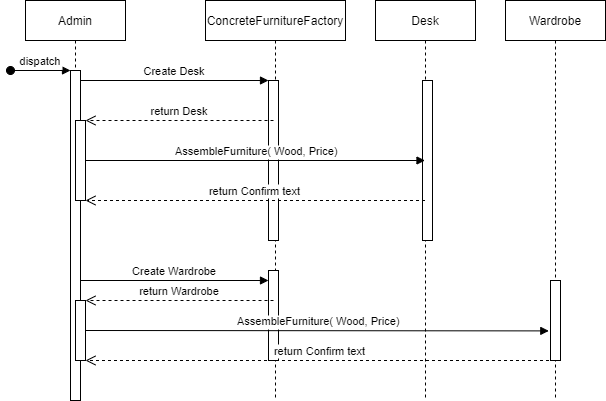

The diagram above was exported from draw.io. Its source (the exported page's mxGraphModel, read from the mxfile embedded in the PNG):
<mxGraphModel dx="782" dy="398" grid="1" gridSize="10" guides="1" tooltips="1" connect="1" arrows="1" fold="1" page="1" pageScale="1" pageWidth="850" pageHeight="1100" math="0" shadow="0">
  <root>
    <mxCell id="0" />
    <mxCell id="1" parent="0" />
    <mxCell id="3nuBFxr9cyL0pnOWT2aG-1" value="Admin" style="shape=umlLifeline;perimeter=lifelinePerimeter;container=1;collapsible=0;recursiveResize=0;rounded=0;shadow=0;strokeWidth=1;" parent="1" vertex="1">
      <mxGeometry x="120" y="80" width="100" height="400" as="geometry" />
    </mxCell>
    <mxCell id="3nuBFxr9cyL0pnOWT2aG-2" value="" style="points=[];perimeter=orthogonalPerimeter;rounded=0;shadow=0;strokeWidth=1;" parent="3nuBFxr9cyL0pnOWT2aG-1" vertex="1">
      <mxGeometry x="45" y="70" width="10" height="330" as="geometry" />
    </mxCell>
    <mxCell id="3nuBFxr9cyL0pnOWT2aG-3" value="dispatch" style="verticalAlign=bottom;startArrow=oval;endArrow=block;startSize=8;shadow=0;strokeWidth=1;" parent="3nuBFxr9cyL0pnOWT2aG-1" target="3nuBFxr9cyL0pnOWT2aG-2" edge="1">
      <mxGeometry relative="1" as="geometry">
        <mxPoint x="-15" y="70" as="sourcePoint" />
      </mxGeometry>
    </mxCell>
    <mxCell id="3nuBFxr9cyL0pnOWT2aG-4" value="" style="points=[];perimeter=orthogonalPerimeter;rounded=0;shadow=0;strokeWidth=1;" parent="3nuBFxr9cyL0pnOWT2aG-1" vertex="1">
      <mxGeometry x="50" y="120" width="10" height="80" as="geometry" />
    </mxCell>
    <mxCell id="IfdhYj27B2ZvzWiiNRde-11" value="" style="points=[];perimeter=orthogonalPerimeter;rounded=0;shadow=0;strokeWidth=1;" vertex="1" parent="3nuBFxr9cyL0pnOWT2aG-1">
      <mxGeometry x="50" y="300" width="10" height="60" as="geometry" />
    </mxCell>
    <mxCell id="3nuBFxr9cyL0pnOWT2aG-5" value="ConcreteFurnitureFactory" style="shape=umlLifeline;perimeter=lifelinePerimeter;container=1;collapsible=0;recursiveResize=0;rounded=0;shadow=0;strokeWidth=1;" parent="1" vertex="1">
      <mxGeometry x="300" y="80" width="140" height="400" as="geometry" />
    </mxCell>
    <mxCell id="3nuBFxr9cyL0pnOWT2aG-6" value="" style="points=[];perimeter=orthogonalPerimeter;rounded=0;shadow=0;strokeWidth=1;" parent="3nuBFxr9cyL0pnOWT2aG-5" vertex="1">
      <mxGeometry x="63" y="80" width="10" height="160" as="geometry" />
    </mxCell>
    <mxCell id="IfdhYj27B2ZvzWiiNRde-8" value="" style="points=[];perimeter=orthogonalPerimeter;rounded=0;shadow=0;strokeWidth=1;" vertex="1" parent="3nuBFxr9cyL0pnOWT2aG-5">
      <mxGeometry x="63" y="270" width="10" height="90" as="geometry" />
    </mxCell>
    <mxCell id="3nuBFxr9cyL0pnOWT2aG-8" value="Create Desk" style="verticalAlign=bottom;endArrow=block;entryX=0;entryY=0;shadow=0;strokeWidth=1;" parent="1" source="3nuBFxr9cyL0pnOWT2aG-2" target="3nuBFxr9cyL0pnOWT2aG-6" edge="1">
      <mxGeometry relative="1" as="geometry">
        <mxPoint x="275" y="160" as="sourcePoint" />
      </mxGeometry>
    </mxCell>
    <mxCell id="IfdhYj27B2ZvzWiiNRde-1" value="Desk" style="shape=umlLifeline;perimeter=lifelinePerimeter;container=1;collapsible=0;recursiveResize=0;rounded=0;shadow=0;strokeWidth=1;" vertex="1" parent="1">
      <mxGeometry x="470" y="80" width="100" height="400" as="geometry" />
    </mxCell>
    <mxCell id="IfdhYj27B2ZvzWiiNRde-2" value="" style="points=[];perimeter=orthogonalPerimeter;rounded=0;shadow=0;strokeWidth=1;" vertex="1" parent="IfdhYj27B2ZvzWiiNRde-1">
      <mxGeometry x="47" y="80" width="10" height="160" as="geometry" />
    </mxCell>
    <mxCell id="IfdhYj27B2ZvzWiiNRde-3" value=" AssembleFurniture( Wood, Price)" style="verticalAlign=bottom;endArrow=block;shadow=0;strokeWidth=1;" edge="1" parent="1" target="IfdhYj27B2ZvzWiiNRde-1">
      <mxGeometry relative="1" as="geometry">
        <mxPoint x="180" y="240.0000000000001" as="sourcePoint" />
        <mxPoint x="368" y="240.0000000000001" as="targetPoint" />
      </mxGeometry>
    </mxCell>
    <mxCell id="IfdhYj27B2ZvzWiiNRde-5" value="return Desk" style="verticalAlign=bottom;endArrow=open;dashed=1;endSize=8;exitX=0;exitY=0.95;shadow=0;strokeWidth=1;" edge="1" parent="1">
      <mxGeometry relative="1" as="geometry">
        <mxPoint x="180" y="199.99999999999977" as="targetPoint" />
        <mxPoint x="368" y="199.99999999999977" as="sourcePoint" />
      </mxGeometry>
    </mxCell>
    <mxCell id="IfdhYj27B2ZvzWiiNRde-6" value="return Confirm text" style="verticalAlign=bottom;endArrow=open;dashed=1;endSize=8;shadow=0;strokeWidth=1;" edge="1" parent="1" source="IfdhYj27B2ZvzWiiNRde-1">
      <mxGeometry relative="1" as="geometry">
        <mxPoint x="180" y="279.9999999999998" as="targetPoint" />
        <mxPoint x="368" y="279.9999999999998" as="sourcePoint" />
      </mxGeometry>
    </mxCell>
    <mxCell id="IfdhYj27B2ZvzWiiNRde-10" value="Create Wardrobe" style="verticalAlign=bottom;endArrow=block;entryX=0;entryY=0;shadow=0;strokeWidth=1;" edge="1" parent="1">
      <mxGeometry relative="1" as="geometry">
        <mxPoint x="175" y="360.0000000000001" as="sourcePoint" />
        <mxPoint x="363" y="360.0000000000001" as="targetPoint" />
      </mxGeometry>
    </mxCell>
    <mxCell id="IfdhYj27B2ZvzWiiNRde-12" value="return Wardrobe" style="verticalAlign=bottom;endArrow=open;dashed=1;endSize=8;exitX=0;exitY=0.95;shadow=0;strokeWidth=1;" edge="1" parent="1">
      <mxGeometry relative="1" as="geometry">
        <mxPoint x="180" y="379.9999999999998" as="targetPoint" />
        <mxPoint x="368" y="379.9999999999998" as="sourcePoint" />
      </mxGeometry>
    </mxCell>
    <mxCell id="IfdhYj27B2ZvzWiiNRde-13" value=" AssembleFurniture( Wood, Price)" style="verticalAlign=bottom;endArrow=block;shadow=0;strokeWidth=1;entryX=0.433;entryY=0.826;entryDx=0;entryDy=0;entryPerimeter=0;" edge="1" parent="1" target="IfdhYj27B2ZvzWiiNRde-14">
      <mxGeometry relative="1" as="geometry">
        <mxPoint x="180" y="410" as="sourcePoint" />
        <mxPoint x="648.5" y="410.0000000000001" as="targetPoint" />
      </mxGeometry>
    </mxCell>
    <mxCell id="IfdhYj27B2ZvzWiiNRde-14" value="Wardrobe" style="shape=umlLifeline;perimeter=lifelinePerimeter;container=1;collapsible=0;recursiveResize=0;rounded=0;shadow=0;strokeWidth=1;" vertex="1" parent="1">
      <mxGeometry x="600" y="80" width="100" height="400" as="geometry" />
    </mxCell>
    <mxCell id="IfdhYj27B2ZvzWiiNRde-16" value="" style="points=[];perimeter=orthogonalPerimeter;rounded=0;shadow=0;strokeWidth=1;" vertex="1" parent="IfdhYj27B2ZvzWiiNRde-14">
      <mxGeometry x="45" y="280" width="10" height="80" as="geometry" />
    </mxCell>
    <mxCell id="IfdhYj27B2ZvzWiiNRde-17" value="return Confirm text" style="verticalAlign=bottom;endArrow=open;dashed=1;endSize=8;shadow=0;strokeWidth=1;" edge="1" parent="1" source="IfdhYj27B2ZvzWiiNRde-14">
      <mxGeometry relative="1" as="geometry">
        <mxPoint x="180" y="439.9999999999998" as="targetPoint" />
        <mxPoint x="519.5" y="439.9999999999998" as="sourcePoint" />
      </mxGeometry>
    </mxCell>
  </root>
</mxGraphModel>